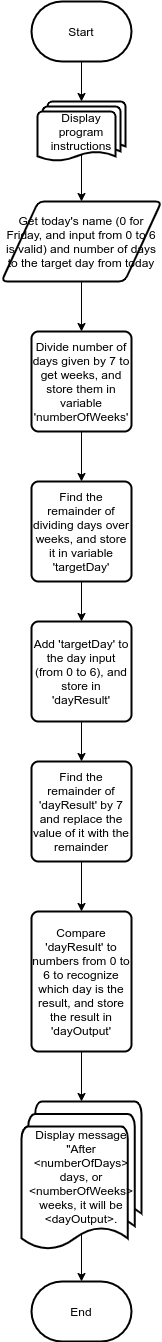

The diagram above was exported from draw.io. Its source (the exported page's mxGraphModel, read from the mxfile embedded in the PNG):
<mxGraphModel dx="869" dy="504" grid="1" gridSize="10" guides="1" tooltips="1" connect="1" arrows="1" fold="1" page="0" pageScale="1" pageWidth="850" pageHeight="1100" math="0" shadow="0">
  <root>
    <mxCell id="0" />
    <mxCell id="1" parent="0" />
    <mxCell id="PXfppGWExEfu-H5RL1Da-4" style="edgeStyle=orthogonalEdgeStyle;rounded=0;orthogonalLoop=1;jettySize=auto;html=1;exitX=0.5;exitY=1;exitDx=0;exitDy=0;exitPerimeter=0;" edge="1" parent="1" source="PXfppGWExEfu-H5RL1Da-2" target="PXfppGWExEfu-H5RL1Da-5">
      <mxGeometry relative="1" as="geometry">
        <mxPoint x="400" y="140" as="targetPoint" />
      </mxGeometry>
    </mxCell>
    <mxCell id="PXfppGWExEfu-H5RL1Da-2" value="Start" style="strokeWidth=2;html=1;shape=mxgraph.flowchart.terminator;whiteSpace=wrap;" vertex="1" parent="1">
      <mxGeometry x="350" y="40" width="100" height="60" as="geometry" />
    </mxCell>
    <mxCell id="PXfppGWExEfu-H5RL1Da-6" style="edgeStyle=orthogonalEdgeStyle;rounded=0;orthogonalLoop=1;jettySize=auto;html=1;exitX=0.5;exitY=0.88;exitDx=0;exitDy=0;exitPerimeter=0;" edge="1" parent="1" source="PXfppGWExEfu-H5RL1Da-5" target="PXfppGWExEfu-H5RL1Da-7">
      <mxGeometry relative="1" as="geometry">
        <mxPoint x="400" y="230" as="targetPoint" />
      </mxGeometry>
    </mxCell>
    <mxCell id="PXfppGWExEfu-H5RL1Da-5" value="Display program instructions" style="strokeWidth=2;html=1;shape=mxgraph.flowchart.multi-document;whiteSpace=wrap;" vertex="1" parent="1">
      <mxGeometry x="356" y="140" width="88" height="60" as="geometry" />
    </mxCell>
    <mxCell id="PXfppGWExEfu-H5RL1Da-8" style="edgeStyle=orthogonalEdgeStyle;rounded=0;orthogonalLoop=1;jettySize=auto;html=1;exitX=0.5;exitY=1;exitDx=0;exitDy=0;" edge="1" parent="1" source="PXfppGWExEfu-H5RL1Da-7" target="PXfppGWExEfu-H5RL1Da-9">
      <mxGeometry relative="1" as="geometry">
        <mxPoint x="400" y="360" as="targetPoint" />
      </mxGeometry>
    </mxCell>
    <mxCell id="PXfppGWExEfu-H5RL1Da-7" value="Get today's name (0 for Friday, and input from 0 to 6 is valid) and number of days to the target day from today" style="shape=parallelogram;html=1;strokeWidth=2;perimeter=parallelogramPerimeter;whiteSpace=wrap;rounded=1;arcSize=12;size=0.23;" vertex="1" parent="1">
      <mxGeometry x="320" y="240" width="160" height="80" as="geometry" />
    </mxCell>
    <mxCell id="PXfppGWExEfu-H5RL1Da-10" style="edgeStyle=orthogonalEdgeStyle;rounded=0;orthogonalLoop=1;jettySize=auto;html=1;exitX=0.5;exitY=1;exitDx=0;exitDy=0;" edge="1" parent="1" source="PXfppGWExEfu-H5RL1Da-9" target="PXfppGWExEfu-H5RL1Da-11">
      <mxGeometry relative="1" as="geometry">
        <mxPoint x="400" y="500" as="targetPoint" />
      </mxGeometry>
    </mxCell>
    <mxCell id="PXfppGWExEfu-H5RL1Da-9" value="Divide number of days given by 7 to get weeks, and store them in variable 'numberOfWeeks'" style="rounded=1;whiteSpace=wrap;html=1;absoluteArcSize=1;arcSize=14;strokeWidth=2;" vertex="1" parent="1">
      <mxGeometry x="350" y="370" width="100" height="100" as="geometry" />
    </mxCell>
    <mxCell id="PXfppGWExEfu-H5RL1Da-12" style="edgeStyle=orthogonalEdgeStyle;rounded=0;orthogonalLoop=1;jettySize=auto;html=1;exitX=0.5;exitY=1;exitDx=0;exitDy=0;" edge="1" parent="1" source="PXfppGWExEfu-H5RL1Da-11" target="PXfppGWExEfu-H5RL1Da-15">
      <mxGeometry relative="1" as="geometry">
        <mxPoint x="400" y="640" as="targetPoint" />
      </mxGeometry>
    </mxCell>
    <mxCell id="PXfppGWExEfu-H5RL1Da-11" value="Find the remainder of dividing days over weeks, and store it in variable 'targetDay'" style="rounded=1;whiteSpace=wrap;html=1;absoluteArcSize=1;arcSize=14;strokeWidth=2;" vertex="1" parent="1">
      <mxGeometry x="350" y="520" width="100" height="100" as="geometry" />
    </mxCell>
    <mxCell id="PXfppGWExEfu-H5RL1Da-21" style="edgeStyle=orthogonalEdgeStyle;rounded=0;orthogonalLoop=1;jettySize=auto;html=1;exitX=0.5;exitY=1;exitDx=0;exitDy=0;" edge="1" parent="1" source="PXfppGWExEfu-H5RL1Da-15" target="PXfppGWExEfu-H5RL1Da-22">
      <mxGeometry relative="1" as="geometry">
        <mxPoint x="400" y="800" as="targetPoint" />
      </mxGeometry>
    </mxCell>
    <mxCell id="PXfppGWExEfu-H5RL1Da-15" value="Add 'targetDay' to the day input (from 0 to 6), and store in 'dayResult'" style="rounded=1;whiteSpace=wrap;html=1;absoluteArcSize=1;arcSize=14;strokeWidth=2;" vertex="1" parent="1">
      <mxGeometry x="350" y="660" width="100" height="100" as="geometry" />
    </mxCell>
    <mxCell id="PXfppGWExEfu-H5RL1Da-24" style="edgeStyle=orthogonalEdgeStyle;rounded=0;orthogonalLoop=1;jettySize=auto;html=1;exitX=0.5;exitY=1;exitDx=0;exitDy=0;entryX=0.5;entryY=0;entryDx=0;entryDy=0;entryPerimeter=0;" edge="1" parent="1" source="PXfppGWExEfu-H5RL1Da-17" target="PXfppGWExEfu-H5RL1Da-20">
      <mxGeometry relative="1" as="geometry" />
    </mxCell>
    <mxCell id="PXfppGWExEfu-H5RL1Da-17" value="Compare 'dayResult' to numbers from 0 to 6 to recognize which day is the result, and store the result in 'dayOutput'" style="rounded=1;whiteSpace=wrap;html=1;absoluteArcSize=1;arcSize=14;strokeWidth=2;" vertex="1" parent="1">
      <mxGeometry x="350" y="950" width="100" height="140" as="geometry" />
    </mxCell>
    <mxCell id="PXfppGWExEfu-H5RL1Da-26" style="edgeStyle=orthogonalEdgeStyle;rounded=0;orthogonalLoop=1;jettySize=auto;html=1;exitX=0.5;exitY=0.88;exitDx=0;exitDy=0;exitPerimeter=0;" edge="1" parent="1" source="PXfppGWExEfu-H5RL1Da-20" target="PXfppGWExEfu-H5RL1Da-27">
      <mxGeometry relative="1" as="geometry">
        <mxPoint x="400" y="1320" as="targetPoint" />
      </mxGeometry>
    </mxCell>
    <mxCell id="PXfppGWExEfu-H5RL1Da-20" value="Display message &quot;After &amp;lt;numberOfDays&amp;gt; days, or &amp;lt;numberOfWeeks&amp;gt; weeks, it will be &amp;lt;dayOutput&amp;gt;." style="strokeWidth=2;html=1;shape=mxgraph.flowchart.multi-document;whiteSpace=wrap;" vertex="1" parent="1">
      <mxGeometry x="340" y="1140" width="120" height="150" as="geometry" />
    </mxCell>
    <mxCell id="PXfppGWExEfu-H5RL1Da-23" style="edgeStyle=orthogonalEdgeStyle;rounded=0;orthogonalLoop=1;jettySize=auto;html=1;exitX=0.5;exitY=1;exitDx=0;exitDy=0;entryX=0.5;entryY=0;entryDx=0;entryDy=0;" edge="1" parent="1" source="PXfppGWExEfu-H5RL1Da-22" target="PXfppGWExEfu-H5RL1Da-17">
      <mxGeometry relative="1" as="geometry" />
    </mxCell>
    <mxCell id="PXfppGWExEfu-H5RL1Da-22" value="Find the remainder of 'dayResult' by 7 and replace the value of it with the remainder" style="rounded=1;whiteSpace=wrap;html=1;absoluteArcSize=1;arcSize=14;strokeWidth=2;" vertex="1" parent="1">
      <mxGeometry x="350" y="800" width="100" height="100" as="geometry" />
    </mxCell>
    <mxCell id="PXfppGWExEfu-H5RL1Da-27" value="End" style="strokeWidth=2;html=1;shape=mxgraph.flowchart.terminator;whiteSpace=wrap;" vertex="1" parent="1">
      <mxGeometry x="350" y="1320" width="100" height="60" as="geometry" />
    </mxCell>
  </root>
</mxGraphModel>